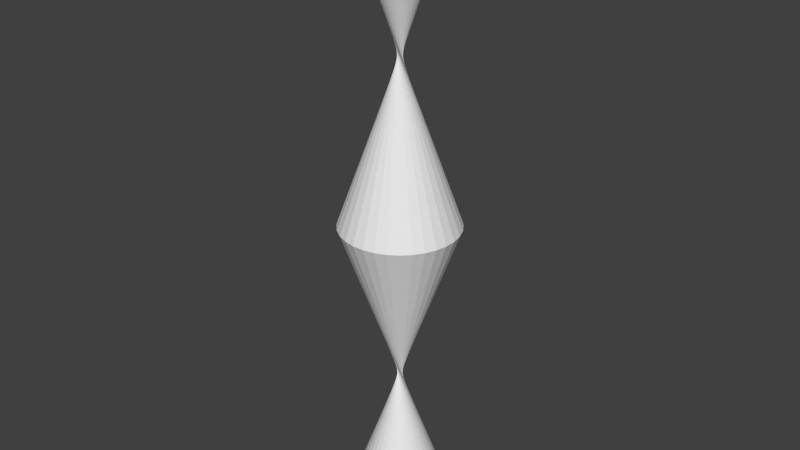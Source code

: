 # Source: AgeProtrusion.blend  (saved by Blender 2.72.0; exported with 4.5.12 LTS)
import bpy
from mathutils import Matrix  # noqa: F401  (used for matrix-valued properties, if any)

bpy.ops.wm.read_factory_settings(use_empty=True)
scene = bpy.context.scene
scene.name = 'Scene'

# ---- collections
col_collection_2 = bpy.data.collections.new('Collection 2'); scene.collection.children.link(col_collection_2)

# ---- world
world_world = bpy.data.worlds.new('World'); scene.world = world_world
world_world.color = (0.05088, 0.05088, 0.05088)
world_world.use_sun_shadow = False
world_world.sun_shadow_jitter_overblur = 0.0
world_world.cycles.sampling_method = 'MANUAL'
world_world.cycles.sample_map_resolution = 256

# ---- meshes
me_cylinder_002 = bpy.data.meshes.new('Cylinder.002')
me_cylinder_002.from_pydata([(5.017e-07, 0.7019, -4.196), (5.017e-07, 0.7019, 4.196), (0.1369, 0.6884, -4.196), (0.1369, 0.6884, 4.196), (0.2686, 0.6485, -4.196), (0.2686, 0.6485, 4.196), (0.3899, 0.5836, -4.196), (0.3899, 0.5836, 4.196), (0.4963, 0.4963, -4.196), (0.4963, 0.4963, 4.196), (0.5836, 0.39, -4.196), (0.5836, 0.39, 4.196), (0.6485, 0.2686, -4.196), (0.6485, 0.2686, 4.196), (0.6884, 0.1369, -4.196), (0.6884, 0.1369, 4.196), (0.7019, 5.249e-06, -4.196), (0.7019, 5.249e-06, 4.196), (0.6884, -0.1369, -4.196), (0.6884, -0.1369, 4.196), (0.6485, -0.2686, -4.196), (0.6485, -0.2686, 4.196), (0.5836, -0.3899, -4.196), (0.5836, -0.3899, 4.196), (0.4963, -0.4963, -4.196), (0.4963, -0.4963, 4.196), (0.3899, -0.5836, -4.196), (0.3899, -0.5836, 4.196), (0.2686, -0.6485, -4.196), (0.2686, -0.6485, 4.196), (0.1369, -0.6884, -4.196), (0.1369, -0.6884, 4.196), (2.632e-07, -0.7019, -4.196), (2.632e-07, -0.7019, 4.196), (-0.1369, -0.6884, -4.196), (-0.1369, -0.6884, 4.196), (-0.2686, -0.6485, -4.196), (-0.2686, -0.6485, 4.196), (-0.3899, -0.5836, -4.196), (-0.3899, -0.5836, 4.196), (-0.4963, -0.4963, -4.196), (-0.4963, -0.4963, 4.196), (-0.5836, -0.3899, -4.196), (-0.5836, -0.3899, 4.196), (-0.6485, -0.2686, -4.196), (-0.6485, -0.2686, 4.196), (-0.6884, -0.1369, -4.196), (-0.6884, -0.1369, 4.196), (-0.7019, 5.725e-06, -4.196), (-0.7019, 5.725e-06, 4.196), (-0.6884, 0.1369, -4.196), (-0.6884, 0.1369, 4.196), (-0.6485, 0.2686, -4.196), (-0.6485, 0.2686, 4.196), (-0.5836, 0.39, -4.196), (-0.5836, 0.39, 4.196), (-0.4963, 0.4963, -4.196), (-0.4963, 0.4963, 4.196), (-0.3899, 0.5836, -4.196), (-0.3899, 0.5836, 4.196), (-0.2686, 0.6485, -4.196), (-0.2686, 0.6485, 4.196), (-0.1369, 0.6884, -4.196), (-0.1369, 0.6884, 4.196), (0.06846, 0.6951, -4.196), (0.06846, 0.6951, 4.196), (6.209e-07, -0.8069, -9.566e-06), (-0.1574, -0.7914, -9.566e-06), (0.2028, 0.6684, -4.196), (0.2028, 0.6684, 4.196), (-0.3088, -0.7455, -9.566e-06), (0.3293, 0.616, -4.196), (0.3293, 0.616, 4.196), (-0.4483, -0.6709, -9.566e-06), (0.4431, 0.5399, -4.196), (0.4431, 0.5399, 4.196), (-0.5706, -0.5706, -9.566e-06), (0.5399, 0.4431, -4.196), (0.5399, 0.4431, 4.196), (-0.6709, -0.4483, -9.566e-06), (0.616, 0.3293, -4.196), (0.616, 0.3293, 4.196), (-0.7455, -0.3088, -9.566e-06), (0.6684, 0.2028, -4.196), (0.6684, 0.2028, 4.196), (-0.7914, -0.1574, -9.566e-06), (0.6951, 0.06847, -4.196), (0.6951, 0.06847, 4.196), (-0.8069, 5.487e-06, -9.566e-06), (0.6951, -0.06846, -4.196), (0.6951, -0.06846, 4.196), (-0.7914, 0.1574, -9.566e-06), (0.6684, -0.2027, -4.196), (0.6684, -0.2027, 4.196), (-0.7455, 0.3088, -9.566e-06), (0.616, -0.3292, -4.196), (0.616, -0.3292, 4.196), (-0.6709, 0.4483, -9.566e-06), (0.5399, -0.4431, -4.196), (0.5399, -0.4431, 4.196), (-0.5706, 0.5706, -9.566e-06), (0.4431, -0.5399, -4.196), (0.4431, -0.5399, 4.196), (-0.4483, 0.6709, -9.566e-06), (0.3293, -0.616, -4.196), (0.3293, -0.616, 4.196), (-0.3088, 0.7455, -9.566e-06), (0.2028, -0.6684, -4.196), (0.2028, -0.6684, 4.196), (-0.1574, 0.7914, -9.566e-06), (0.06846, -0.6951, -4.196), (0.06846, -0.6951, 4.196), (8.593e-07, 0.8069, -9.566e-06), (-0.06846, -0.6951, -4.196), (-0.06846, -0.6951, 4.196), (0.1574, 0.7914, -9.566e-06), (-0.2028, -0.6684, -4.196), (-0.2028, -0.6684, 4.196), (0.3088, 0.7455, -9.566e-06), (-0.3293, -0.616, -4.196), (-0.3293, -0.616, 4.196), (0.4483, 0.6709, -9.566e-06), (-0.4431, -0.5399, -4.196), (-0.4431, -0.5399, 4.196), (0.5706, 0.5706, -9.566e-06), (-0.5399, -0.4431, -4.196), (-0.5399, -0.4431, 4.196), (0.6709, 0.4483, -9.566e-06), (-0.616, -0.3292, -4.196), (-0.616, -0.3292, 4.196), (0.7455, 0.3088, -9.566e-06), (-0.6684, -0.2027, -4.196), (-0.6684, -0.2027, 4.196), (0.7914, 0.1574, -9.566e-06), (-0.6951, -0.06846, -4.196), (-0.6951, -0.06846, 4.196), (0.8069, 4.772e-06, -9.566e-06), (-0.6951, 0.06847, -4.196), (-0.6951, 0.06847, 4.196), (0.7914, -0.1574, -9.566e-06), (-0.6684, 0.2028, -4.196), (-0.6684, 0.2028, 4.196), (0.7455, -0.3088, -9.566e-06), (-0.616, 0.3293, -4.196), (-0.616, 0.3293, 4.196), (0.6709, -0.4483, -9.566e-06), (-0.5399, 0.4431, -4.196), (-0.5399, 0.4431, 4.196), (0.5706, -0.5706, -9.566e-06), (-0.4431, 0.5399, -4.196), (-0.4431, 0.5399, 4.196), (0.4483, -0.6709, -9.566e-06), (-0.3293, 0.616, -4.196), (-0.3293, 0.616, 4.196), (0.3088, -0.7455, -9.566e-06), (-0.2028, 0.6684, -4.196), (-0.2028, 0.6684, 4.196), (0.1574, -0.7914, -9.566e-06), (-0.06846, 0.6951, -4.196), (-0.06846, 0.6951, 4.196), (-0.07956, -0.8078, -9.566e-06), (-0.2356, -0.7768, -9.566e-06), (-0.3826, -0.7159, -9.566e-06), (-0.5149, -0.6275, -9.566e-06), (-0.6275, -0.5149, -9.566e-06), (-0.7159, -0.3826, -9.566e-06), (-0.7768, -0.2356, -9.566e-06), (-0.8078, -0.07956, -9.566e-06), (-0.8078, 0.07957, -9.566e-06), (-0.7768, 0.2356, -9.566e-06), (-0.7159, 0.3826, -9.566e-06), (-0.6275, 0.515, -9.566e-06), (-0.5149, 0.6275, -9.566e-06), (-0.3826, 0.7159, -9.566e-06), (-0.2356, 0.7768, -9.566e-06), (-0.07956, 0.8078, -9.566e-06), (0.07956, 0.8078, -9.566e-06), (0.2356, 0.7768, -9.566e-06), (0.3826, 0.7159, -9.566e-06), (0.5149, 0.6275, -9.566e-06), (0.6275, 0.515, -9.566e-06), (0.7159, 0.3826, -9.566e-06), (0.7768, 0.2356, -9.566e-06), (0.8078, 0.07957, -9.566e-06), (0.8078, -0.07956, -9.566e-06), (0.7768, -0.2356, -9.566e-06), (0.7159, -0.3826, -9.566e-06), (0.6275, -0.5149, -9.566e-06), (0.5149, -0.6275, -9.566e-06), (0.3826, -0.7159, -9.566e-06), (0.07956, -0.8078, -9.566e-06), (0.2356, -0.7768, -9.566e-06)], [], [(160, 65, 3, 67), (161, 69, 5, 70), (162, 72, 7, 73), (163, 75, 9, 76), (164, 78, 11, 79), (165, 81, 13, 82), (166, 84, 15, 85), (167, 87, 17, 88), (168, 90, 19, 91), (169, 93, 21, 94), (170, 96, 23, 97), (171, 99, 25, 100), (172, 102, 27, 103), (173, 105, 29, 106), (174, 108, 31, 109), (175, 111, 33, 112), (176, 114, 35, 115), (177, 117, 37, 118), (178, 120, 39, 121), (179, 123, 41, 124), (180, 126, 43, 127), (181, 129, 45, 130), (182, 132, 47, 133), (183, 135, 49, 136), (184, 138, 51, 139), (185, 141, 53, 142), (186, 144, 55, 145), (187, 147, 57, 148), (188, 150, 59, 151), (189, 153, 61, 154), (3, 65, 1, 159, 63, 156, 61, 153, 59, 150, 57, 147, 55, 144, 53, 141, 51, 138, 49, 135, 47, 132, 45, 129, 43, 126, 41, 123, 39, 120, 37, 117, 35, 114, 33, 111, 31, 108, 29, 105, 27, 102, 25, 99, 23, 96, 21, 93, 19, 90, 17, 87, 15, 84, 13, 81, 11, 78, 9, 75, 7, 72, 5, 69), (190, 159, 1, 66), (191, 156, 63, 157), (0, 64, 2, 68, 4, 71, 6, 74, 8, 77, 10, 80, 12, 83, 14, 86, 16, 89, 18, 92, 20, 95, 22, 98, 24, 101, 26, 104, 28, 107, 30, 110, 32, 113, 34, 116, 36, 119, 38, 122, 40, 125, 42, 128, 44, 131, 46, 134, 48, 137, 50, 140, 52, 143, 54, 146, 56, 149, 58, 152, 60, 155, 62, 158), (64, 160, 67, 2), (0, 66, 160, 64), (66, 1, 65, 160), (68, 161, 70, 4), (2, 67, 161, 68), (67, 3, 69, 161), (71, 162, 73, 6), (4, 70, 162, 71), (70, 5, 72, 162), (74, 163, 76, 8), (6, 73, 163, 74), (73, 7, 75, 163), (77, 164, 79, 10), (8, 76, 164, 77), (76, 9, 78, 164), (80, 165, 82, 12), (10, 79, 165, 80), (79, 11, 81, 165), (83, 166, 85, 14), (12, 82, 166, 83), (82, 13, 84, 166), (86, 167, 88, 16), (14, 85, 167, 86), (85, 15, 87, 167), (89, 168, 91, 18), (16, 88, 168, 89), (88, 17, 90, 168), (92, 169, 94, 20), (18, 91, 169, 92), (91, 19, 93, 169), (95, 170, 97, 22), (20, 94, 170, 95), (94, 21, 96, 170), (98, 171, 100, 24), (22, 97, 171, 98), (97, 23, 99, 171), (101, 172, 103, 26), (24, 100, 172, 101), (100, 25, 102, 172), (104, 173, 106, 28), (26, 103, 173, 104), (103, 27, 105, 173), (107, 174, 109, 30), (28, 106, 174, 107), (106, 29, 108, 174), (110, 175, 112, 32), (30, 109, 175, 110), (109, 31, 111, 175), (113, 176, 115, 34), (32, 112, 176, 113), (112, 33, 114, 176), (116, 177, 118, 36), (34, 115, 177, 116), (115, 35, 117, 177), (119, 178, 121, 38), (36, 118, 178, 119), (118, 37, 120, 178), (122, 179, 124, 40), (38, 121, 179, 122), (121, 39, 123, 179), (125, 180, 127, 42), (40, 124, 180, 125), (124, 41, 126, 180), (128, 181, 130, 44), (42, 127, 181, 128), (127, 43, 129, 181), (131, 182, 133, 46), (44, 130, 182, 131), (130, 45, 132, 182), (134, 183, 136, 48), (46, 133, 183, 134), (133, 47, 135, 183), (137, 184, 139, 50), (48, 136, 184, 137), (136, 49, 138, 184), (140, 185, 142, 52), (50, 139, 185, 140), (139, 51, 141, 185), (143, 186, 145, 54), (52, 142, 186, 143), (142, 53, 144, 186), (146, 187, 148, 56), (54, 145, 187, 146), (145, 55, 147, 187), (149, 188, 151, 58), (56, 148, 188, 149), (148, 57, 150, 188), (152, 189, 154, 60), (58, 151, 189, 152), (151, 59, 153, 189), (158, 190, 66, 0), (62, 157, 190, 158), (157, 63, 159, 190), (155, 191, 157, 62), (60, 154, 191, 155), (154, 61, 156, 191)])
me_cylinder_002.use_remesh_preserve_volume = False
me_cylinder_002.use_remesh_preserve_attributes = False
me_cylinder_002.use_mirror_vertex_groups = False
me_cylinder_002.update()

# ---- objects
ob_cylinder = bpy.data.objects.new('Cylinder', me_cylinder_002)

# ---- transforms, parenting, visibility, modifiers, constraints
ob_cylinder.location = (-1.18e-07, -1.253e-06, 1.057)
ob_cylinder.scale = (0.25, 0.25, 0.25)
ob_cylinder.lineart.crease_threshold = 0.0

# ---- collection membership
col_collection_2.objects.link(ob_cylinder)

# ---- scene / render settings (as saved in the file)
scene.frame_start = 1; scene.frame_end = 250; scene.frame_set(1)
scene.render.engine = 'BLENDER_EEVEE_NEXT'
scene.render.resolution_percentage = 50
scene.render.dither_intensity = 0.0
scene.cycles.use_denoising = False
scene.cycles.samples = 10
scene.cycles.sampling_pattern = 'TABULATED_SOBOL'
scene.cycles.light_sampling_threshold = 0.0
scene.cycles.use_adaptive_sampling = False
scene.cycles.use_light_tree = False
scene.cycles.blur_glossy = 0.0
scene.cycles.pixel_filter_type = 'GAUSSIAN'
scene.cycles.sample_clamp_indirect = 0.0
scene.view_settings.view_transform = 'Standard'
bpy.context.view_layer.update()

# ---- added for rendering (the .blend has no active camera and no usable light): camera, sun
cam_auto = bpy.data.cameras.new('AutoCamera')
cam_auto.lens = 50.0
cam_auto.sensor_width = 36.0
cam_auto.clip_end = 1000.0
ob_auto_camera = bpy.data.objects.new('AutoCamera', cam_auto)
scene.collection.objects.link(ob_auto_camera)
ob_auto_camera.location = (2.01172, -2.41406, 2.6665)
ob_auto_camera.rotation_euler = (1.09748, -7.21219e-08, 0.694738)
scene.camera = ob_auto_camera
light_auto_sun = bpy.data.lights.new('AutoSun', 'SUN')
light_auto_sun.energy = 3.0
light_auto_sun.angle = 0.0523599
ob_auto_sun = bpy.data.objects.new('AutoSun', light_auto_sun)
scene.collection.objects.link(ob_auto_sun)
ob_auto_sun.rotation_euler = (0.872665, 0.174533, 0.523599)
bpy.context.view_layer.update()

